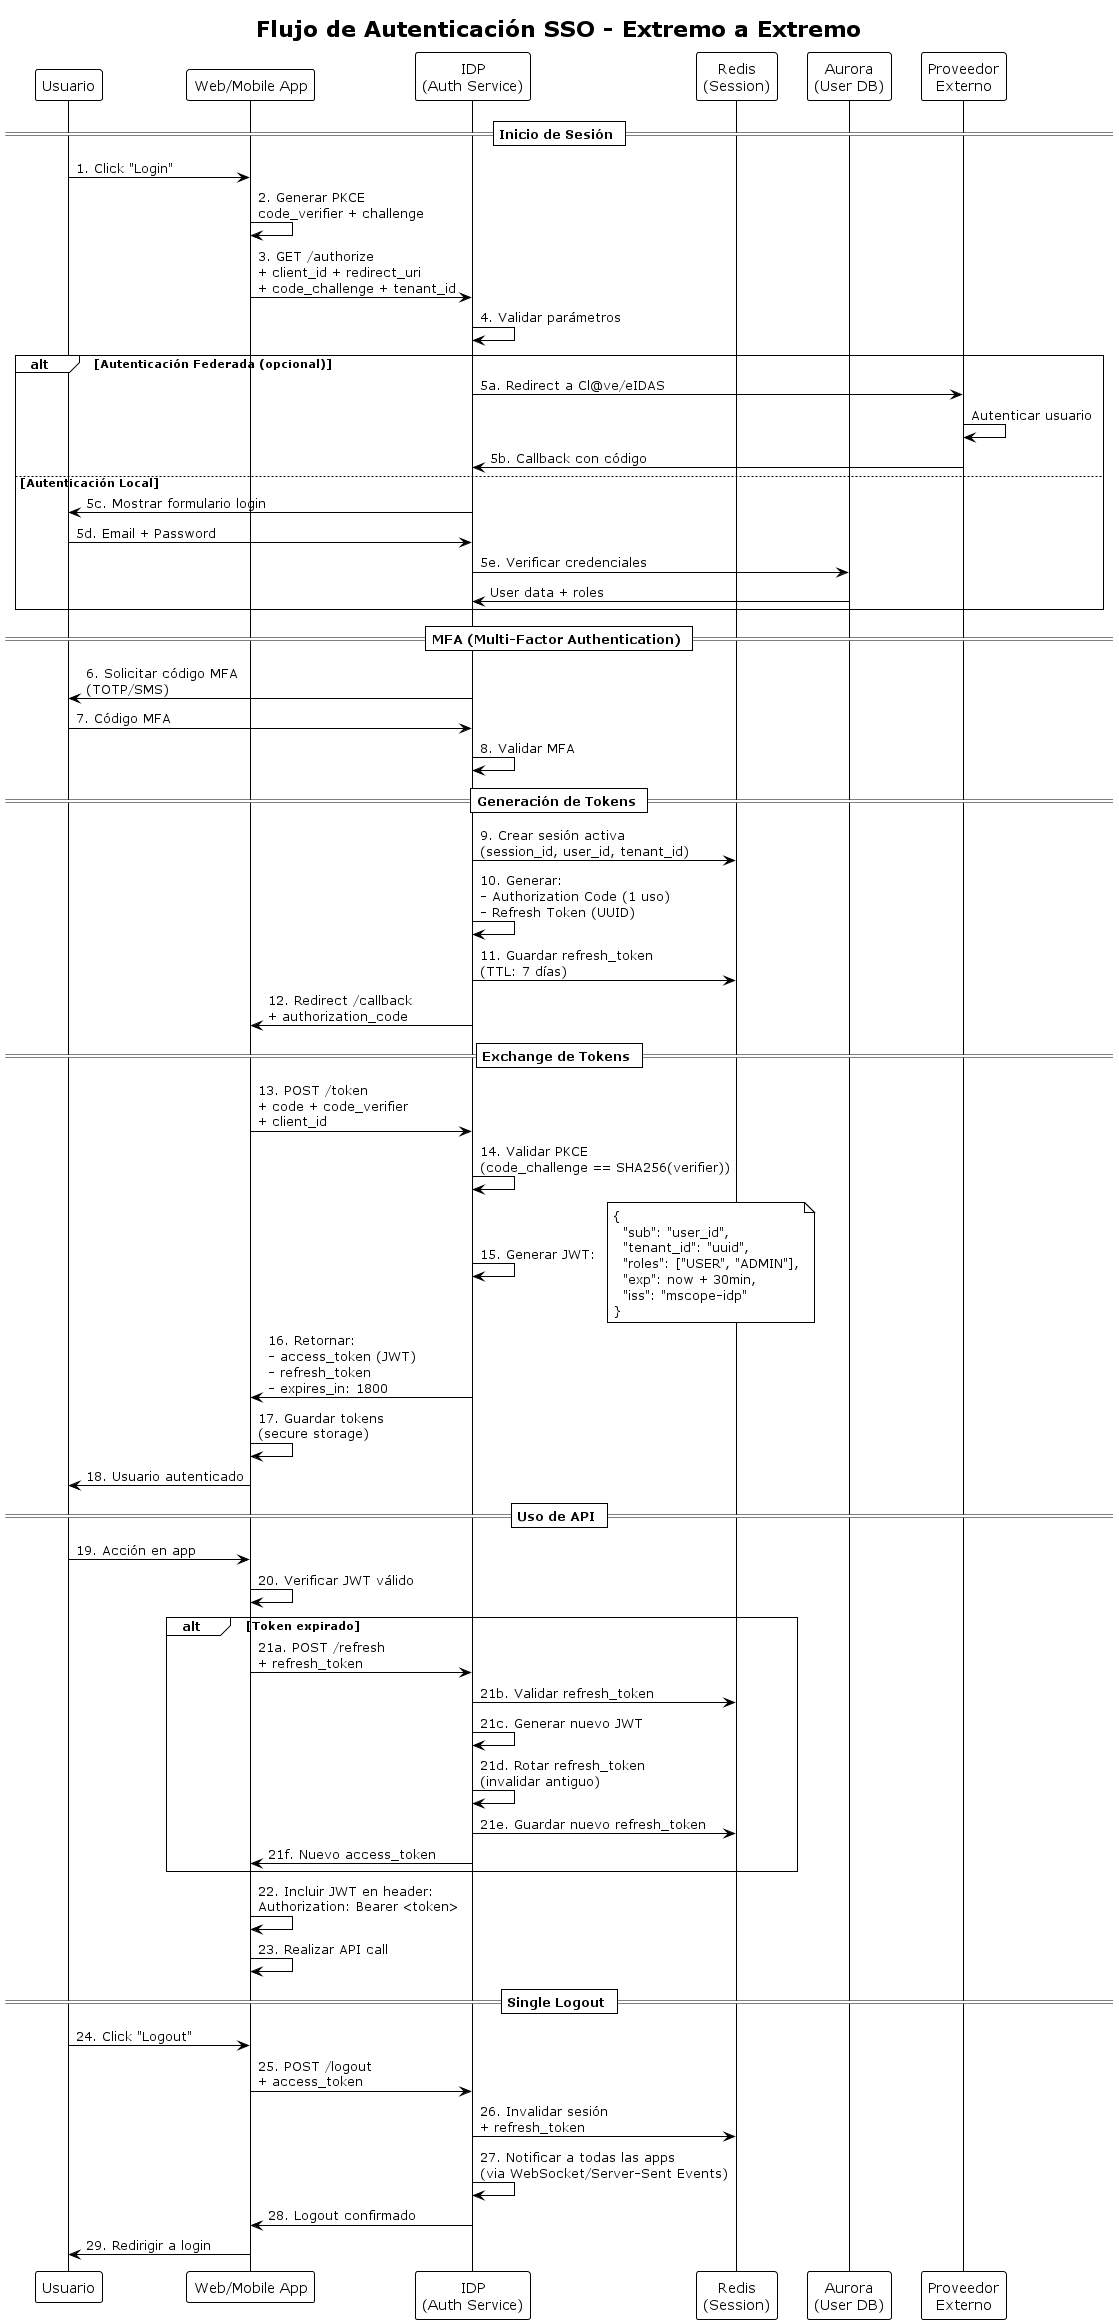

The diagram above was rendered by PlantUML. Its source (embedded in the PNG):
@startuml sso-flow
!theme plain

title Flujo de Autenticación SSO - Extremo a Extremo

participant "Usuario" as USER
participant "Web/Mobile App" as APP
participant "IDP\n(Auth Service)" as IDP
participant "Redis\n(Session)" as REDIS
participant "Aurora\n(User DB)" as DB
participant "Proveedor\nExterno" as EXT

== Inicio de Sesión ==

USER -> APP: 1. Click "Login"
APP -> APP: 2. Generar PKCE\ncode_verifier + challenge
APP -> IDP: 3. GET /authorize\n+ client_id + redirect_uri\n+ code_challenge + tenant_id
IDP -> IDP: 4. Validar parámetros

alt Autenticación Federada (opcional)
    IDP -> EXT: 5a. Redirect a Cl@ve/eIDAS
    EXT -> EXT: Autenticar usuario
    EXT -> IDP: 5b. Callback con código
else Autenticación Local
    IDP -> USER: 5c. Mostrar formulario login
    USER -> IDP: 5d. Email + Password
    IDP -> DB: 5e. Verificar credenciales
    DB -> IDP: User data + roles
end

== MFA (Multi-Factor Authentication) ==

IDP -> USER: 6. Solicitar código MFA\n(TOTP/SMS)
USER -> IDP: 7. Código MFA
IDP -> IDP: 8. Validar MFA

== Generación de Tokens ==

IDP -> REDIS: 9. Crear sesión activa\n(session_id, user_id, tenant_id)
IDP -> IDP: 10. Generar:\n- Authorization Code (1 uso)\n- Refresh Token (UUID)
IDP -> REDIS: 11. Guardar refresh_token\n(TTL: 7 días)
IDP -> APP: 12. Redirect /callback\n+ authorization_code

== Exchange de Tokens ==

APP -> IDP: 13. POST /token\n+ code + code_verifier\n+ client_id
IDP -> IDP: 14. Validar PKCE\n(code_challenge == SHA256(verifier))
IDP -> IDP: 15. Generar JWT:
note right
  {
    "sub": "user_id",
    "tenant_id": "uuid",
    "roles": ["USER", "ADMIN"],
    "exp": now + 30min,
    "iss": "mscope-idp"
  }
end note
IDP -> APP: 16. Retornar:\n- access_token (JWT)\n- refresh_token\n- expires_in: 1800

APP -> APP: 17. Guardar tokens\n(secure storage)
APP -> USER: 18. Usuario autenticado

== Uso de API ==

USER -> APP: 19. Acción en app
APP -> APP: 20. Verificar JWT válido
alt Token expirado
    APP -> IDP: 21a. POST /refresh\n+ refresh_token
    IDP -> REDIS: 21b. Validar refresh_token
    IDP -> IDP: 21c. Generar nuevo JWT
    IDP -> IDP: 21d. Rotar refresh_token\n(invalidar antiguo)
    IDP -> REDIS: 21e. Guardar nuevo refresh_token
    IDP -> APP: 21f. Nuevo access_token
end

APP -> APP: 22. Incluir JWT en header:\nAuthorization: Bearer <token>
APP -> APP: 23. Realizar API call

== Single Logout ==

USER -> APP: 24. Click "Logout"
APP -> IDP: 25. POST /logout\n+ access_token
IDP -> REDIS: 26. Invalidar sesión\n+ refresh_token
IDP -> IDP: 27. Notificar a todas las apps\n(via WebSocket/Server-Sent Events)
IDP -> APP: 28. Logout confirmado
APP -> USER: 29. Redirigir a login

@enduml